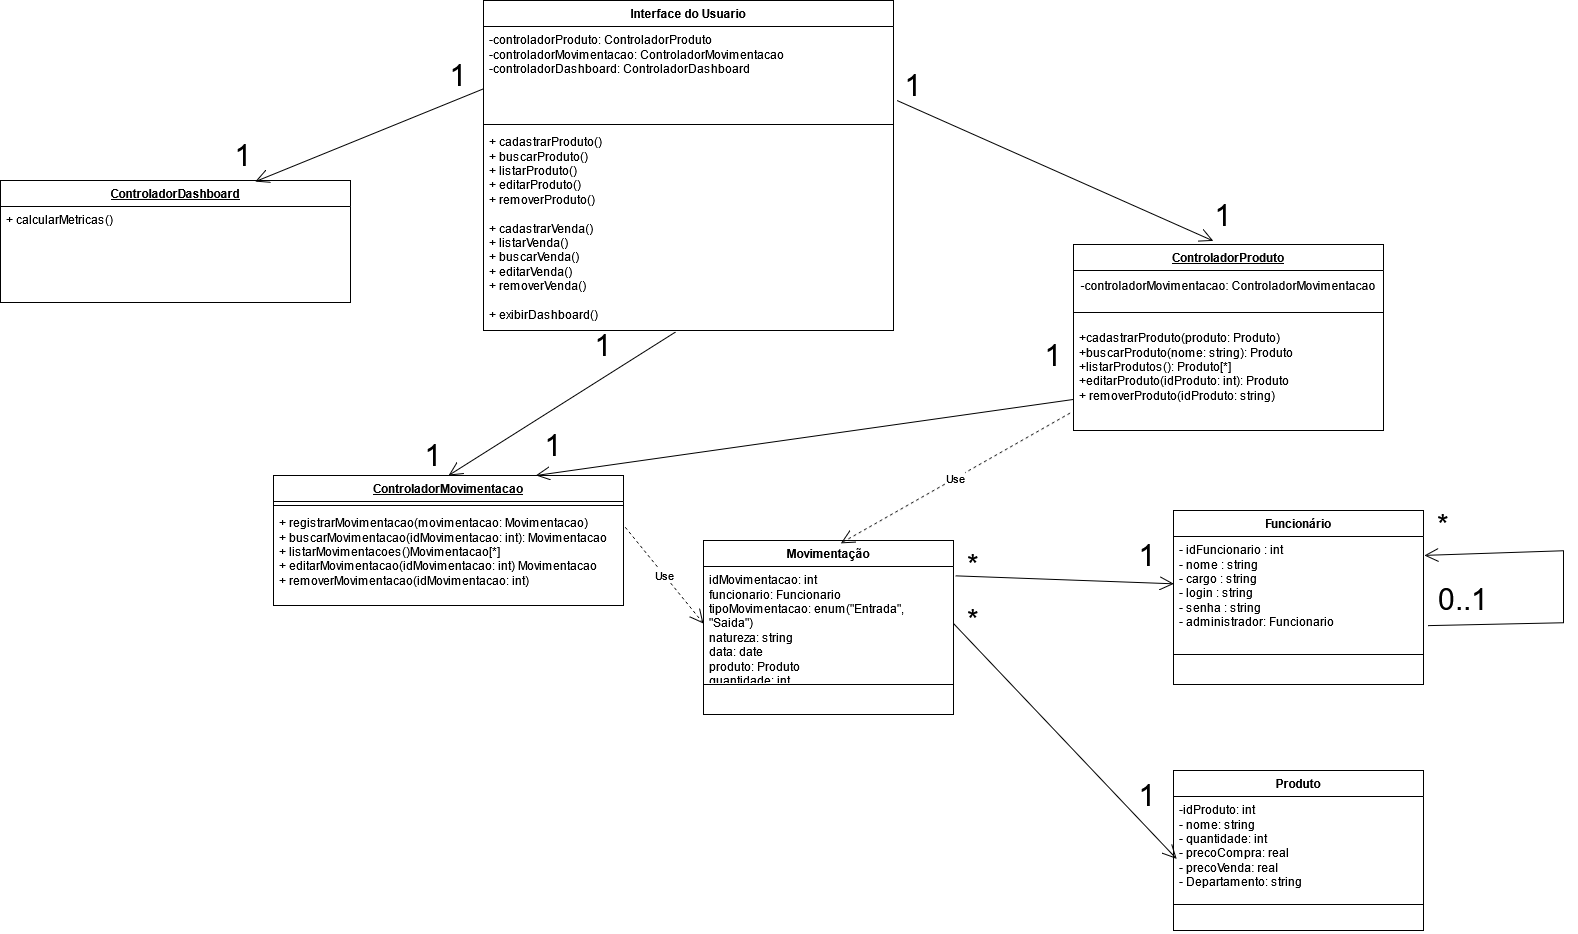

The diagram above was exported from draw.io. Its source (the exported page's mxGraphModel, read from the mxfile embedded in the PNG):
<mxGraphModel dx="2860" dy="938" grid="1" gridSize="10" guides="1" tooltips="1" connect="1" arrows="1" fold="1" page="1" pageScale="1" pageWidth="827" pageHeight="1169" background="none" math="0" shadow="0">
  <root>
    <mxCell id="0" />
    <mxCell id="1" parent="0" />
    <mxCell id="kLnBO5yQjSyKHzwwJU2O-5" parent="1" style="swimlane;fontStyle=1;align=center;verticalAlign=top;childLayout=stackLayout;horizontal=1;startSize=26;horizontalStack=0;resizeParent=1;resizeParentMax=0;resizeLast=0;collapsible=1;marginBottom=0;whiteSpace=wrap;html=1;" value="Produto" vertex="1">
      <mxGeometry height="160" width="250" x="410" y="870" as="geometry" />
    </mxCell>
    <mxCell id="kLnBO5yQjSyKHzwwJU2O-6" parent="kLnBO5yQjSyKHzwwJU2O-5" style="text;strokeColor=none;fillColor=none;align=left;verticalAlign=top;spacingLeft=4;spacingRight=4;overflow=hidden;rotatable=0;points=[[0,0.5],[1,0.5]];portConstraint=eastwest;whiteSpace=wrap;html=1;" value="&lt;div&gt;&lt;span style=&quot;background-color: transparent; color: light-dark(rgb(0, 0, 0), rgb(255, 255, 255));&quot;&gt;-idProduto: int&lt;/span&gt;&lt;/div&gt;&lt;div&gt;&lt;span style=&quot;background-color: transparent; color: light-dark(rgb(0, 0, 0), rgb(255, 255, 255));&quot;&gt;- nome: string&lt;/span&gt;&lt;/div&gt;&lt;div&gt;- quantidade: int&lt;br&gt;&lt;div&gt;- precoCompra: real&lt;/div&gt;&lt;div&gt;- precoVenda: real&lt;/div&gt;&lt;div&gt;&lt;span style=&quot;background-color: transparent; color: light-dark(rgb(0, 0, 0), rgb(255, 255, 255));&quot;&gt;- Departamento: string&lt;/span&gt;&lt;/div&gt;&lt;/div&gt;" vertex="1">
      <mxGeometry height="104" width="250" y="26" as="geometry" />
    </mxCell>
    <mxCell id="kLnBO5yQjSyKHzwwJU2O-7" parent="kLnBO5yQjSyKHzwwJU2O-5" style="line;strokeWidth=1;fillColor=none;align=left;verticalAlign=middle;spacingTop=-1;spacingLeft=3;spacingRight=3;rotatable=0;labelPosition=right;points=[];portConstraint=eastwest;strokeColor=inherit;" value="" vertex="1">
      <mxGeometry height="8" width="250" y="130" as="geometry" />
    </mxCell>
    <mxCell id="kLnBO5yQjSyKHzwwJU2O-8" parent="kLnBO5yQjSyKHzwwJU2O-5" style="text;strokeColor=none;fillColor=none;align=left;verticalAlign=top;spacingLeft=4;spacingRight=4;overflow=hidden;rotatable=0;points=[[0,0.5],[1,0.5]];portConstraint=eastwest;whiteSpace=wrap;html=1;" value="&lt;div&gt;&lt;br&gt;&lt;/div&gt;&lt;div&gt;&lt;br&gt;&lt;/div&gt;" vertex="1">
      <mxGeometry height="22" width="250" y="138" as="geometry" />
    </mxCell>
    <mxCell id="6fiSgQjO7bwF3tCpGOvu-11" parent="1" style="swimlane;fontStyle=1;align=center;verticalAlign=top;childLayout=stackLayout;horizontal=1;startSize=26;horizontalStack=0;resizeParent=1;resizeParentMax=0;resizeLast=0;collapsible=1;marginBottom=0;whiteSpace=wrap;html=1;" value="Movimentação" vertex="1">
      <mxGeometry height="174" width="250" x="-60" y="640" as="geometry" />
    </mxCell>
    <mxCell id="6fiSgQjO7bwF3tCpGOvu-12" parent="6fiSgQjO7bwF3tCpGOvu-11" style="text;strokeColor=none;fillColor=none;align=left;verticalAlign=top;spacingLeft=4;spacingRight=4;overflow=hidden;rotatable=0;points=[[0,0.5],[1,0.5]];portConstraint=eastwest;whiteSpace=wrap;html=1;" value="&lt;div&gt;idMovimentacao: int&lt;/div&gt;&lt;div&gt;funcionario: Funcionario&lt;/div&gt;&lt;div&gt;&lt;div&gt;tipoMovimentacao: enum(&quot;Entrada&quot;, &quot;Saida&quot;)&lt;/div&gt;&lt;div&gt;natureza: string&lt;/div&gt;&lt;div&gt;data: date&lt;/div&gt;&lt;/div&gt;produto: Produto&lt;div&gt;quantidade: int&lt;br&gt;&lt;div&gt;&lt;br&gt;&lt;/div&gt;&lt;div&gt;&lt;br&gt;&lt;/div&gt;&lt;div&gt;&lt;br&gt;&lt;/div&gt;&lt;/div&gt;" vertex="1">
      <mxGeometry height="114" width="250" y="26" as="geometry" />
    </mxCell>
    <mxCell id="6fiSgQjO7bwF3tCpGOvu-13" parent="6fiSgQjO7bwF3tCpGOvu-11" style="line;strokeWidth=1;fillColor=none;align=left;verticalAlign=middle;spacingTop=-1;spacingLeft=3;spacingRight=3;rotatable=0;labelPosition=right;points=[];portConstraint=eastwest;strokeColor=inherit;" value="" vertex="1">
      <mxGeometry height="8" width="250" y="140" as="geometry" />
    </mxCell>
    <mxCell id="6fiSgQjO7bwF3tCpGOvu-14" parent="6fiSgQjO7bwF3tCpGOvu-11" style="text;strokeColor=none;fillColor=none;align=left;verticalAlign=top;spacingLeft=4;spacingRight=4;overflow=hidden;rotatable=0;points=[[0,0.5],[1,0.5]];portConstraint=eastwest;whiteSpace=wrap;html=1;" value="&lt;div&gt;&lt;br&gt;&lt;/div&gt;&lt;div&gt;&lt;br&gt;&lt;/div&gt;" vertex="1">
      <mxGeometry height="26" width="250" y="148" as="geometry" />
    </mxCell>
    <mxCell id="AcOHk8GM6ghoVOyozF1C-2" parent="1" style="swimlane;fontStyle=1;align=center;verticalAlign=top;childLayout=stackLayout;horizontal=1;startSize=26;horizontalStack=0;resizeParent=1;resizeParentMax=0;resizeLast=0;collapsible=1;marginBottom=0;whiteSpace=wrap;html=1;" value="Funcionário" vertex="1">
      <mxGeometry height="174" width="250" x="410" y="610" as="geometry" />
    </mxCell>
    <mxCell id="AcOHk8GM6ghoVOyozF1C-3" parent="AcOHk8GM6ghoVOyozF1C-2" style="text;strokeColor=none;fillColor=none;align=left;verticalAlign=top;spacingLeft=4;spacingRight=4;overflow=hidden;rotatable=0;points=[[0,0.5],[1,0.5]];portConstraint=eastwest;whiteSpace=wrap;html=1;" value="- idFuncionario : int&lt;br&gt;- nome : string&lt;br&gt;- cargo : string&lt;br&gt;- login : string&lt;br&gt;- senha : string&lt;div&gt;- administrador: Funcionario&lt;/div&gt;" vertex="1">
      <mxGeometry height="114" width="250" y="26" as="geometry" />
    </mxCell>
    <mxCell id="AcOHk8GM6ghoVOyozF1C-4" parent="AcOHk8GM6ghoVOyozF1C-2" style="line;strokeWidth=1;fillColor=none;align=left;verticalAlign=middle;spacingTop=-1;spacingLeft=3;spacingRight=3;rotatable=0;labelPosition=right;points=[];portConstraint=eastwest;strokeColor=inherit;" value="" vertex="1">
      <mxGeometry height="8" width="250" y="140" as="geometry" />
    </mxCell>
    <mxCell id="AcOHk8GM6ghoVOyozF1C-5" parent="AcOHk8GM6ghoVOyozF1C-2" style="text;strokeColor=none;fillColor=none;align=left;verticalAlign=top;spacingLeft=4;spacingRight=4;overflow=hidden;rotatable=0;points=[[0,0.5],[1,0.5]];portConstraint=eastwest;whiteSpace=wrap;html=1;" value="&lt;div&gt;&lt;br&gt;&lt;/div&gt;&lt;div&gt;&lt;br&gt;&lt;/div&gt;" vertex="1">
      <mxGeometry height="26" width="250" y="148" as="geometry" />
    </mxCell>
    <mxCell id="b_7offFYmxrqg9z5QVr--61" edge="1" parent="AcOHk8GM6ghoVOyozF1C-2" source="AcOHk8GM6ghoVOyozF1C-3" style="endArrow=open;endFill=1;endSize=12;html=1;rounded=0;exitX=1.018;exitY=0.782;exitDx=0;exitDy=0;exitPerimeter=0;entryX=1.004;entryY=0.166;entryDx=0;entryDy=0;entryPerimeter=0;" target="AcOHk8GM6ghoVOyozF1C-3" value="">
      <mxGeometry relative="1" width="160" as="geometry">
        <Array as="points">
          <mxPoint x="390" y="112.25999999999999" />
          <mxPoint x="390" y="40.25999999999999" />
        </Array>
        <mxPoint x="270" y="108.25999999999999" as="sourcePoint" />
        <mxPoint x="271" y="40.00199999999995" as="targetPoint" />
      </mxGeometry>
    </mxCell>
    <mxCell id="b_7offFYmxrqg9z5QVr--8" parent="1" style="swimlane;fontStyle=1;align=center;verticalAlign=top;childLayout=stackLayout;horizontal=1;startSize=26;horizontalStack=0;resizeParent=1;resizeParentMax=0;resizeLast=0;collapsible=1;marginBottom=0;whiteSpace=wrap;html=1;" value="Interface do Usuario" vertex="1">
      <mxGeometry height="330" width="410" x="-280" y="100" as="geometry" />
    </mxCell>
    <mxCell id="b_7offFYmxrqg9z5QVr--9" parent="b_7offFYmxrqg9z5QVr--8" style="text;strokeColor=none;fillColor=none;align=left;verticalAlign=top;spacingLeft=4;spacingRight=4;overflow=hidden;rotatable=0;points=[[0,0.5],[1,0.5]];portConstraint=eastwest;whiteSpace=wrap;html=1;" value="-controladorProduto: ControladorProduto&lt;br&gt;-controladorMovimentacao: ControladorMovimentacao&lt;div&gt;-controladorDashboard: ControladorDashboard&lt;/div&gt;" vertex="1">
      <mxGeometry height="94" width="410" y="26" as="geometry" />
    </mxCell>
    <mxCell id="b_7offFYmxrqg9z5QVr--10" parent="b_7offFYmxrqg9z5QVr--8" style="line;strokeWidth=1;fillColor=none;align=left;verticalAlign=middle;spacingTop=-1;spacingLeft=3;spacingRight=3;rotatable=0;labelPosition=right;points=[];portConstraint=eastwest;strokeColor=inherit;" value="" vertex="1">
      <mxGeometry height="8" width="410" y="120" as="geometry" />
    </mxCell>
    <mxCell id="b_7offFYmxrqg9z5QVr--11" parent="b_7offFYmxrqg9z5QVr--8" style="text;strokeColor=none;fillColor=none;align=left;verticalAlign=top;spacingLeft=4;spacingRight=4;overflow=hidden;rotatable=0;points=[[0,0.5],[1,0.5]];portConstraint=eastwest;whiteSpace=wrap;html=1;" value="+ cadastrarProduto()&lt;div&gt;+ buscarProduto()&lt;/div&gt;&lt;div&gt;+ listarProduto()&lt;br&gt;+ editarProduto()&lt;br&gt;+ removerProduto()&lt;/div&gt;&lt;div&gt;&lt;br&gt;+ cadastrarVenda()&lt;/div&gt;&lt;div&gt;+ listarVenda()&lt;/div&gt;&lt;div&gt;+ buscarVenda()&lt;br&gt;+ editarVenda()&lt;br&gt;+ removerVenda()&lt;/div&gt;&lt;div&gt;&lt;br&gt;&lt;/div&gt;&lt;div&gt;+ exibirDashboard()&lt;/div&gt;" vertex="1">
      <mxGeometry height="202" width="410" y="128" as="geometry" />
    </mxCell>
    <mxCell id="b_7offFYmxrqg9z5QVr--12" parent="1" style="swimlane;fontStyle=1;align=center;verticalAlign=top;childLayout=stackLayout;horizontal=1;startSize=26;horizontalStack=0;resizeParent=1;resizeParentMax=0;resizeLast=0;collapsible=1;marginBottom=0;whiteSpace=wrap;html=1;" value="&lt;u&gt;ControladorMovimentacao&lt;/u&gt;" vertex="1">
      <mxGeometry height="130" width="350" x="-490" y="575" as="geometry" />
    </mxCell>
    <mxCell id="b_7offFYmxrqg9z5QVr--14" parent="b_7offFYmxrqg9z5QVr--12" style="line;strokeWidth=1;fillColor=none;align=left;verticalAlign=middle;spacingTop=-1;spacingLeft=3;spacingRight=3;rotatable=0;labelPosition=right;points=[];portConstraint=eastwest;strokeColor=inherit;" value="" vertex="1">
      <mxGeometry height="8" width="350" y="26" as="geometry" />
    </mxCell>
    <mxCell id="b_7offFYmxrqg9z5QVr--15" parent="b_7offFYmxrqg9z5QVr--12" style="text;strokeColor=none;fillColor=none;align=left;verticalAlign=top;spacingLeft=4;spacingRight=4;overflow=hidden;rotatable=0;points=[[0,0.5],[1,0.5]];portConstraint=eastwest;whiteSpace=wrap;html=1;" value="+ registrarMovimentacao(movimentacao: Movimentacao)&lt;br&gt;+ buscarMovimentacao(idMovimentacao: int): Movimentacao&lt;br&gt;+ listarMovimentacoes()Movimentacao[*]&lt;br&gt;+ editarMovimentacao(idMovimentacao: int) Movimentacao&lt;br&gt;+ removerMovimentacao(idMovimentacao: int)" vertex="1">
      <mxGeometry height="96" width="350" y="34" as="geometry" />
    </mxCell>
    <mxCell id="b_7offFYmxrqg9z5QVr--16" parent="1" style="swimlane;fontStyle=1;align=center;verticalAlign=top;childLayout=stackLayout;horizontal=1;startSize=26;horizontalStack=0;resizeParent=1;resizeParentMax=0;resizeLast=0;collapsible=1;marginBottom=0;whiteSpace=wrap;html=1;" value="&lt;u&gt;ControladorProduto&lt;/u&gt;" vertex="1">
      <mxGeometry height="186" width="310" x="310" y="344" as="geometry" />
    </mxCell>
    <mxCell id="b_7offFYmxrqg9z5QVr--54" parent="b_7offFYmxrqg9z5QVr--16" style="text;html=1;whiteSpace=wrap;strokeColor=none;fillColor=none;align=center;verticalAlign=middle;rounded=0;" value="-controladorMovimentacao: ControladorMovimentacao" vertex="1">
      <mxGeometry height="30" width="310" y="26" as="geometry" />
    </mxCell>
    <mxCell id="b_7offFYmxrqg9z5QVr--18" parent="b_7offFYmxrqg9z5QVr--16" style="line;strokeWidth=1;fillColor=none;align=left;verticalAlign=middle;spacingTop=-1;spacingLeft=3;spacingRight=3;rotatable=0;labelPosition=right;points=[];portConstraint=eastwest;strokeColor=inherit;" value="" vertex="1">
      <mxGeometry height="24" width="310" y="56" as="geometry" />
    </mxCell>
    <mxCell id="b_7offFYmxrqg9z5QVr--19" parent="b_7offFYmxrqg9z5QVr--16" style="text;strokeColor=none;fillColor=none;align=left;verticalAlign=top;spacingLeft=4;spacingRight=4;overflow=hidden;rotatable=0;points=[[0,0.5],[1,0.5]];portConstraint=eastwest;whiteSpace=wrap;html=1;" value="+cadastrarProduto(produto: Produto)&lt;div&gt;+buscarProduto(nome: string): Produto&lt;/div&gt;&lt;div&gt;+listarProdutos(): Produto[*]&lt;/div&gt;&lt;div&gt;+editarProduto(idProduto: int): Produto&lt;/div&gt;&lt;div&gt;+ removerProduto(idProduto: string)&lt;/div&gt;" vertex="1">
      <mxGeometry height="106" width="310" y="80" as="geometry" />
    </mxCell>
    <mxCell id="b_7offFYmxrqg9z5QVr--25" parent="1" style="swimlane;fontStyle=1;align=center;verticalAlign=top;childLayout=stackLayout;horizontal=1;startSize=26;horizontalStack=0;resizeParent=1;resizeParentMax=0;resizeLast=0;collapsible=1;marginBottom=0;whiteSpace=wrap;html=1;" value="&lt;u&gt;ControladorDashboard&lt;/u&gt;" vertex="1">
      <mxGeometry height="122" width="350" x="-763" y="280" as="geometry" />
    </mxCell>
    <mxCell id="b_7offFYmxrqg9z5QVr--27" parent="b_7offFYmxrqg9z5QVr--25" style="text;strokeColor=none;fillColor=none;align=left;verticalAlign=top;spacingLeft=4;spacingRight=4;overflow=hidden;rotatable=0;points=[[0,0.5],[1,0.5]];portConstraint=eastwest;whiteSpace=wrap;html=1;" value="+ calcularMetricas()" vertex="1">
      <mxGeometry height="96" width="350" y="26" as="geometry" />
    </mxCell>
    <mxCell id="b_7offFYmxrqg9z5QVr--38" edge="1" parent="1" source="6fiSgQjO7bwF3tCpGOvu-12" style="endArrow=open;endFill=1;endSize=12;html=1;rounded=0;exitX=1.009;exitY=0.082;exitDx=0;exitDy=0;exitPerimeter=0;entryX=0.001;entryY=0.415;entryDx=0;entryDy=0;entryPerimeter=0;" target="AcOHk8GM6ghoVOyozF1C-3" value="">
      <mxGeometry relative="1" width="160" as="geometry">
        <mxPoint x="90" y="770" as="sourcePoint" />
        <mxPoint x="250" y="770" as="targetPoint" />
      </mxGeometry>
    </mxCell>
    <mxCell id="b_7offFYmxrqg9z5QVr--39" parent="1" style="text;html=1;whiteSpace=wrap;strokeColor=none;fillColor=none;align=center;verticalAlign=middle;rounded=0;" value="&lt;font style=&quot;font-size: 30px;&quot;&gt;*&lt;/font&gt;" vertex="1">
      <mxGeometry height="30" width="60" x="180" y="650" as="geometry" />
    </mxCell>
    <mxCell id="b_7offFYmxrqg9z5QVr--40" edge="1" parent="1" source="6fiSgQjO7bwF3tCpGOvu-12" style="endArrow=open;endFill=1;endSize=12;html=1;rounded=0;entryX=0.013;entryY=0.601;entryDx=0;entryDy=0;entryPerimeter=0;exitX=1;exitY=0.5;exitDx=0;exitDy=0;" target="kLnBO5yQjSyKHzwwJU2O-6" value="">
      <mxGeometry relative="1" width="160" as="geometry">
        <mxPoint x="90" y="760" as="sourcePoint" />
        <mxPoint x="250" y="760" as="targetPoint" />
      </mxGeometry>
    </mxCell>
    <mxCell id="b_7offFYmxrqg9z5QVr--41" parent="1" style="text;html=1;whiteSpace=wrap;strokeColor=none;fillColor=none;align=center;verticalAlign=middle;rounded=0;" value="&lt;font style=&quot;font-size: 30px;&quot;&gt;*&lt;/font&gt;" vertex="1">
      <mxGeometry height="30" width="60" x="180" y="705" as="geometry" />
    </mxCell>
    <mxCell id="b_7offFYmxrqg9z5QVr--42" parent="1" style="text;html=1;whiteSpace=wrap;strokeColor=none;fillColor=none;align=center;verticalAlign=middle;rounded=0;" value="&lt;font style=&quot;font-size: 30px;&quot;&gt;1&lt;/font&gt;" vertex="1">
      <mxGeometry height="30" width="60" x="354" y="640" as="geometry" />
    </mxCell>
    <mxCell id="b_7offFYmxrqg9z5QVr--43" parent="1" style="text;html=1;whiteSpace=wrap;strokeColor=none;fillColor=none;align=center;verticalAlign=middle;rounded=0;" value="&lt;font style=&quot;font-size: 30px;&quot;&gt;1&lt;/font&gt;" vertex="1">
      <mxGeometry height="30" width="60" x="354" y="880" as="geometry" />
    </mxCell>
    <mxCell id="b_7offFYmxrqg9z5QVr--44" edge="1" parent="1" source="b_7offFYmxrqg9z5QVr--9" style="endArrow=open;endFill=1;endSize=12;html=1;rounded=0;exitX=1.009;exitY=0.788;exitDx=0;exitDy=0;exitPerimeter=0;entryX=0.451;entryY=-0.019;entryDx=0;entryDy=0;entryPerimeter=0;" target="b_7offFYmxrqg9z5QVr--16" value="">
      <mxGeometry relative="1" width="160" as="geometry">
        <mxPoint x="-190" y="420" as="sourcePoint" />
        <mxPoint x="-30" y="420" as="targetPoint" />
      </mxGeometry>
    </mxCell>
    <mxCell id="b_7offFYmxrqg9z5QVr--45" edge="1" parent="1" source="b_7offFYmxrqg9z5QVr--11" style="endArrow=open;endFill=1;endSize=12;html=1;rounded=0;exitX=0.468;exitY=1.008;exitDx=0;exitDy=0;exitPerimeter=0;entryX=0.5;entryY=0;entryDx=0;entryDy=0;" target="b_7offFYmxrqg9z5QVr--12" value="">
      <mxGeometry relative="1" width="160" as="geometry">
        <mxPoint x="350" y="240" as="sourcePoint" />
        <mxPoint x="526" y="408" as="targetPoint" />
      </mxGeometry>
    </mxCell>
    <mxCell id="b_7offFYmxrqg9z5QVr--46" edge="1" parent="1" source="b_7offFYmxrqg9z5QVr--9" style="endArrow=open;endFill=1;endSize=12;html=1;rounded=0;exitX=0;exitY=0.663;exitDx=0;exitDy=0;exitPerimeter=0;entryX=0.728;entryY=0.009;entryDx=0;entryDy=0;entryPerimeter=0;" target="b_7offFYmxrqg9z5QVr--25" value="">
      <mxGeometry relative="1" width="160" as="geometry">
        <mxPoint x="-330" y="250" as="sourcePoint" />
        <mxPoint x="-154" y="418" as="targetPoint" />
      </mxGeometry>
    </mxCell>
    <mxCell id="b_7offFYmxrqg9z5QVr--47" parent="1" style="text;html=1;whiteSpace=wrap;strokeColor=none;fillColor=none;align=center;verticalAlign=middle;rounded=0;" value="&lt;font style=&quot;font-size: 30px;&quot;&gt;1&lt;/font&gt;" vertex="1">
      <mxGeometry height="30" width="60" x="430" y="300" as="geometry" />
    </mxCell>
    <mxCell id="b_7offFYmxrqg9z5QVr--48" parent="1" style="text;html=1;whiteSpace=wrap;strokeColor=none;fillColor=none;align=center;verticalAlign=middle;rounded=0;" value="&lt;font style=&quot;font-size: 30px;&quot;&gt;1&lt;/font&gt;" vertex="1">
      <mxGeometry height="30" width="60" x="-360" y="540" as="geometry" />
    </mxCell>
    <mxCell id="b_7offFYmxrqg9z5QVr--49" parent="1" style="text;html=1;whiteSpace=wrap;strokeColor=none;fillColor=none;align=center;verticalAlign=middle;rounded=0;" value="&lt;font style=&quot;font-size: 30px;&quot;&gt;1&lt;/font&gt;" vertex="1">
      <mxGeometry height="30" width="60" x="-550" y="240" as="geometry" />
    </mxCell>
    <mxCell id="b_7offFYmxrqg9z5QVr--50" parent="1" style="text;html=1;whiteSpace=wrap;strokeColor=none;fillColor=none;align=center;verticalAlign=middle;rounded=0;" value="&lt;font style=&quot;font-size: 30px;&quot;&gt;1&lt;/font&gt;" vertex="1">
      <mxGeometry height="30" width="60" x="120" y="170" as="geometry" />
    </mxCell>
    <mxCell id="b_7offFYmxrqg9z5QVr--51" parent="1" style="text;html=1;whiteSpace=wrap;strokeColor=none;fillColor=none;align=center;verticalAlign=middle;rounded=0;" value="&lt;font style=&quot;font-size: 30px;&quot;&gt;1&lt;/font&gt;" vertex="1">
      <mxGeometry height="30" width="60" x="-190" y="430" as="geometry" />
    </mxCell>
    <mxCell id="b_7offFYmxrqg9z5QVr--52" parent="1" style="text;html=1;whiteSpace=wrap;strokeColor=none;fillColor=none;align=center;verticalAlign=middle;rounded=0;" value="&lt;font style=&quot;font-size: 30px;&quot;&gt;1&lt;/font&gt;" vertex="1">
      <mxGeometry height="30" width="60" x="-335" y="160" as="geometry" />
    </mxCell>
    <mxCell id="b_7offFYmxrqg9z5QVr--55" edge="1" parent="1" source="b_7offFYmxrqg9z5QVr--19" style="endArrow=open;endFill=1;endSize=12;html=1;rounded=0;entryX=0.75;entryY=0;entryDx=0;entryDy=0;" target="b_7offFYmxrqg9z5QVr--12" value="">
      <mxGeometry relative="1" width="160" as="geometry">
        <Array as="points" />
        <mxPoint x="17" y="500" as="sourcePoint" />
        <mxPoint x="-210" y="643" as="targetPoint" />
      </mxGeometry>
    </mxCell>
    <mxCell id="b_7offFYmxrqg9z5QVr--56" parent="1" style="text;html=1;whiteSpace=wrap;strokeColor=none;fillColor=none;align=center;verticalAlign=middle;rounded=0;" value="&lt;font style=&quot;font-size: 30px;&quot;&gt;1&lt;/font&gt;" vertex="1">
      <mxGeometry height="30" width="60" x="260" y="440" as="geometry" />
    </mxCell>
    <mxCell id="b_7offFYmxrqg9z5QVr--57" parent="1" style="text;html=1;whiteSpace=wrap;strokeColor=none;fillColor=none;align=center;verticalAlign=middle;rounded=0;" value="&lt;font style=&quot;font-size: 30px;&quot;&gt;1&lt;/font&gt;" vertex="1">
      <mxGeometry height="30" width="60" x="-240" y="530" as="geometry" />
    </mxCell>
    <mxCell id="b_7offFYmxrqg9z5QVr--58" edge="1" parent="1" source="b_7offFYmxrqg9z5QVr--19" style="endArrow=open;endSize=12;dashed=1;html=1;rounded=0;entryX=0.549;entryY=0.016;entryDx=0;entryDy=0;entryPerimeter=0;exitX=-0.011;exitY=0.836;exitDx=0;exitDy=0;exitPerimeter=0;" target="6fiSgQjO7bwF3tCpGOvu-11" value="Use">
      <mxGeometry relative="1" width="160" as="geometry">
        <mxPoint x="120" y="540" as="sourcePoint" />
        <mxPoint x="280" y="540" as="targetPoint" />
      </mxGeometry>
    </mxCell>
    <mxCell id="b_7offFYmxrqg9z5QVr--60" edge="1" parent="1" source="b_7offFYmxrqg9z5QVr--15" style="endArrow=open;endSize=12;dashed=1;html=1;rounded=0;entryX=0;entryY=0.5;entryDx=0;entryDy=0;exitX=1.005;exitY=0.185;exitDx=0;exitDy=0;exitPerimeter=0;" target="6fiSgQjO7bwF3tCpGOvu-12" value="Use">
      <mxGeometry relative="1" width="160" as="geometry">
        <mxPoint x="-230" y="650" as="sourcePoint" />
        <mxPoint x="-460" y="780" as="targetPoint" />
      </mxGeometry>
    </mxCell>
    <mxCell id="b_7offFYmxrqg9z5QVr--62" parent="1" style="text;html=1;whiteSpace=wrap;strokeColor=none;fillColor=none;align=center;verticalAlign=middle;rounded=0;" value="&lt;font style=&quot;font-size: 30px;&quot;&gt;0..1&lt;/font&gt;" vertex="1">
      <mxGeometry height="30" width="60" x="670" y="684.26" as="geometry" />
    </mxCell>
    <mxCell id="b_7offFYmxrqg9z5QVr--63" parent="1" style="text;html=1;whiteSpace=wrap;strokeColor=none;fillColor=none;align=center;verticalAlign=middle;rounded=0;" value="&lt;font style=&quot;font-size: 30px;&quot;&gt;*&lt;/font&gt;" vertex="1">
      <mxGeometry height="30" width="60" x="650" y="610" as="geometry" />
    </mxCell>
  </root>
</mxGraphModel>